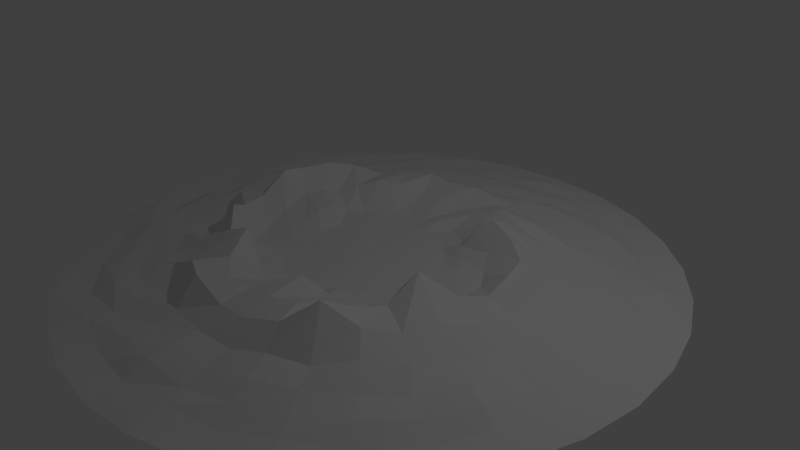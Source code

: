 # Source: krater.blend  (saved by Blender 2.71.0; exported with 4.5.12 LTS)
import bpy
from mathutils import Matrix  # noqa: F401  (used for matrix-valued properties, if any)

bpy.ops.wm.read_factory_settings(use_empty=True)
scene = bpy.context.scene
scene.name = 'Scene'

# ---- collections
col_collection_1 = bpy.data.collections.new('Collection 1'); scene.collection.children.link(col_collection_1)

# ---- world
world_world = bpy.data.worlds.new('World'); scene.world = world_world
world_world.color = (0.05088, 0.05088, 0.05088)
world_world.use_sun_shadow = False
world_world.sun_shadow_jitter_overblur = 0.0
world_world.cycles.sampling_method = 'MANUAL'
world_world.cycles.sample_map_resolution = 256

# ---- cameras
cam_camera = bpy.data.cameras.new('Camera')
cam_camera.clip_end = 100.0
cam_camera.lens = 35.0
cam_camera.sensor_width = 32.0
cam_camera.sensor_height = 18.0
cam_camera.ortho_scale = 7.314
cam_camera.dof.focus_distance = 0.0
cam_camera.dof.aperture_fstop = 128.0

# ---- lights
light_lamp = bpy.data.lights.new('Lamp', 'POINT')
light_lamp.transmission_factor = 0.0
light_lamp.cutoff_distance = 30.0
light_lamp.energy = 100.0
light_lamp.shadow_buffer_clip_start = 1.001
light_lamp.shadow_soft_size = 0.1
light_lamp.shadow_maximum_resolution = 0.006
light_lamp.use_absolute_resolution = True
light_lamp.cycles.use_multiple_importance_sampling = False

# ---- meshes
me_circle = bpy.data.meshes.new('Circle')
me_circle.from_pydata([(-0.002458, 0.9983, -0.02309), (-0.1975, 0.979, -0.0394), (-0.3851, 0.9221, -0.05083), (-0.558, 0.8297, -0.03115), (-0.7096, 0.7054, -0.05056), (-0.8339, 0.5538, -0.05484), (-0.9263, 0.3809, -0.04684), (-0.9832, 0.1934, -0.02915), (-1.002, -0.001735, -0.04786), (-0.9832, -0.1968, -0.05513), (-0.9263, -0.3844, -0.02506), (-0.8339, -0.5573, -0.04117), (-0.7095, -0.7089, -0.04251), (-0.558, -0.8332, -0.05458), (-0.3851, -0.9256, -0.03526), (-0.1975, -0.9825, -0.04694), (-0.002452, -1.002, -0.05573), (0.1926, -0.9825, -0.03487), (0.3802, -0.9256, -0.05189), (0.5531, -0.8332, -0.033), (0.7047, -0.7088, -0.05457), (0.829, -0.5573, -0.05613), (0.9214, -0.3844, -0.0429), (0.9783, -0.1968, -0.03126), (0.9975, -0.001737, -0.02378), (0.9784, 0.1933, -0.03142), (0.9214, 0.3809, -0.0372), (0.829, 0.5538, -0.02685), (0.7046, 0.7054, -0.05293), (0.5531, 0.8297, -0.05284), (0.3802, 0.9221, -0.04676), (0.1926, 0.979, -0.03922), (-0.0008063, 0.9161, -0.02861), (-0.1806, 0.8978, -0.03202), (-0.3524, 0.8458, -0.03266), (-0.51, 0.7617, -0.02215), (-0.649, 0.6476, -0.01881), (-0.7634, 0.5084, -0.02403), (-0.8474, 0.3504, -0.01577), (-0.8993, 0.1786, -0.01358), (-0.9184, -0.001235, -0.03678), (-0.9001, -0.1796, -0.02048), (-0.8476, -0.3513, -0.01188), (-0.7629, -0.5098, -0.01359), (-0.6485, -0.6484, -0.02066), (-0.5096, -0.7624, -0.0118), (-0.3522, -0.8479, -0.03135), (-0.1801, -0.9, -0.01876), (-2.871e-05, -0.9167, -0.0123), (0.1776, -0.9, -0.02992), (0.3496, -0.8477, -0.02044), (0.5083, -0.7618, -0.01274), (0.6474, -0.6487, -0.01574), (0.7608, -0.5103, -0.02858), (0.8467, -0.3509, -0.01334), (0.8977, -0.1798, -0.03145), (0.9157, -0.0007136, -0.01157), (0.8979, 0.178, -0.02189), (0.8463, 0.3504, -0.01579), (0.7606, 0.5081, -0.03021), (0.6464, 0.6469, -0.03796), (0.5077, 0.761, -0.02161), (0.3493, 0.8458, -0.02968), (0.1784, 0.8987, -0.01962), (-0.0002272, 0.8381, -0.003949), (-0.1636, 0.8221, -0.004639), (-0.3212, 0.7741, -0.006988), (-0.4666, 0.6963, -0.01106), (-0.5936, 0.5921, -0.01281), (-0.6975, 0.4653, -0.006861), (-0.7744, 0.3208, -0.0005613), (-0.8226, 0.1632, -0.007763), (-0.8385, -0.0001937, -0.003897), (-0.8226, -0.1639, -0.006205), (-0.7746, -0.3209, -0.004852), (-0.697, -0.4657, -0.003273), (-0.5934, -0.5932, -0.01049), (-0.4646, -0.6926, -0.0069), (-0.3216, -0.775, -0.01226), (-0.1645, -0.8228, -0.01244), (-0.0001427, -0.8387, -0.0001455), (0.1632, -0.8224, -0.007495), (0.3192, -0.7717, 0.009982), (0.4642, -0.6941, 0.00929), (0.5901, -0.5902, 0.001243), (0.696, -0.4664, -0.01323), (0.7744, -0.3208, -0.0006803), (0.8211, -0.1643, -0.01585), (0.8381, -0.0001002, -0.002188), (0.8218, 0.1633, -0.007159), (0.7734, 0.32, -0.01395), (0.6959, 0.4649, -0.01311), (0.5905, 0.591, -0.01086), (0.4648, 0.6964, -0.01093), (0.3207, 0.7744, -0.002824), (0.1626, 0.8214, -0.01495), (-0.001546, 0.7342, -0.002531), (-0.1524, 0.7101, 0.002783), (-0.284, 0.6771, -0.001033), (-0.4091, 0.612, -0.001424), (-0.5206, 0.5205, -0.0009192), (-0.6129, 0.4092, 0.00118), (-0.6807, 0.2816, -0.002844), (-0.7225, 0.1448, -0.001114), (-0.7384, -4.27e-05, 0.006916), (-0.7257, -0.1446, 0.01342), (-0.6817, -0.2821, 0.01024), (-0.6137, -0.4097, 0.01099), (-0.5183, -0.5104, 0.01217), (-0.3995, -0.5842, 0.03175), (-0.2828, -0.6817, 0.0049), (-0.1449, -0.7266, 0.01736), (0.0001189, -0.7386, 0.01203), (0.1432, -0.7221, 0.004991), (0.278, -0.6733, 0.02916), (0.4071, -0.609, 0.01635), (0.5169, -0.5149, 0.04695), (0.6145, -0.4112, 0.03549), (0.6801, -0.2822, 0.004527), (0.7221, -0.1439, 0.0007527), (0.7361, -8.414e-05, -0.001343), (0.7217, 0.1434, -0.003584), (0.6799, 0.2815, -0.003095), (0.6, 0.3988, 0.006141), (0.4987, 0.502, 0.02982), (0.3973, 0.6027, 0.01426), (0.2825, 0.682, 0.01541), (0.1448, 0.7252, 0.02473), (-0.009004, 0.6334, 0.02637), (-0.2044, 0.5257, 0.05261), (-0.2472, 0.595, 0.01326), (-0.3572, 0.5346, 0.001055), (-0.4591, 0.4594, 0.02146), (-0.5403, 0.3612, 0.02713), (-0.6104, 0.2556, 0.04979), (-0.6483, 0.1385, 0.06957), (-0.6589, 0.001421, 0.05344), (-0.6493, -0.1258, 0.08187), (-0.5969, -0.2457, 0.02056), (-0.5348, -0.3533, 0.01567), (-0.4521, -0.4365, 0.05227), (-0.3606, -0.5345, 0.04562), (-0.2519, -0.5921, 0.1011), (-0.1251, -0.65, 0.1246), (0.002966, -0.6488, 0.06528), (0.1294, -0.6409, 0.07133), (0.2482, -0.5985, 0.09363), (0.3458, -0.5142, 0.1742), (0.4483, -0.4473, 0.09364), (0.5276, -0.3546, 0.0698), (0.5835, -0.2426, 0.07564), (0.6312, -0.1265, 0.04625), (0.6442, -0.0008546, 0.03269), (0.6306, 0.1254, 0.002274), (0.592, 0.2438, 0.01017), (0.5235, 0.3476, 0.01582), (0.4448, 0.4457, 0.02854), (0.3152, 0.498, 0.07025), (0.2448, 0.594, 0.03011), (0.1271, 0.6351, 0.0331), (-5.251e-05, 0.5472, 0.09168), (-0.1252, 0.5212, 0.0863), (-0.213, 0.5164, 0.09742), (-0.3079, 0.4667, 0.09234), (-0.3928, 0.3965, 0.0789), (-0.4679, 0.3175, 0.121), (-0.515, 0.2211, 0.1465), (-0.5371, 0.127, 0.1468), (-0.5433, 0.01777, 0.1636), (-0.5378, -0.1031, 0.09093), (-0.5124, -0.204, 0.09344), (-0.454, -0.2858, 0.1427), (-0.3804, -0.3547, 0.08853), (-0.2746, -0.3516, 0.134), (-0.2026, -0.4743, 0.09333), (-0.1075, -0.5374, 0.07085), (0.002253, -0.5382, 0.08097), (0.1076, -0.5337, 0.09257), (0.2073, -0.4951, 0.09824), (0.3047, -0.4544, 0.03821), (0.3796, -0.3754, 0.1017), (0.3856, -0.2848, 0.077), (0.3896, -0.1511, 0.1444), (0.5107, -0.09784, 0.08253), (0.5526, -0.001276, 0.05982), (0.5436, 0.1066, 0.08706), (0.5092, 0.2093, 0.09115), (0.4198, 0.2719, 0.1112), (0.2943, 0.3085, 0.1378), (0.2891, 0.4441, 0.07231), (0.1833, 0.4853, 0.08246), (0.1104, 0.5421, 0.05806), (0.0009584, 0.4518, 0.02412), (-0.08587, 0.4361, 0.05742), (-0.172, 0.4159, 0.0503), (-0.2394, 0.366, 0.09319), (-0.3072, 0.3089, 0.1052), (-0.371, 0.2459, 0.07905), (-0.4148, 0.1819, 0.05859), (-0.4382, 0.1197, 0.0786), (-0.4566, 0.04851, 0.07418), (-0.4469, -0.06305, 0.0479), (-0.4229, -0.175, 0.001169), (-0.3767, -0.2391, 0.01128), (-0.3118, -0.2925, 0.0395), (-0.2492, -0.3666, 0.03128), (-0.1609, -0.3801, 0.03532), (-0.0846, -0.4311, 0.03301), (-0.0006986, -0.4428, 0.04528), (0.08825, -0.3899, 0.1041), (0.1741, -0.3974, 0.05907), (0.2502, -0.373, 0.05228), (0.3227, -0.3218, 0.009967), (0.347, -0.2547, 0.02197), (0.332, -0.1762, 0.07044), (0.4271, -0.08526, 0.05737), (0.4564, -0.0007678, 0.01886), (0.4439, 0.08855, 0.01634), (0.3981, 0.1542, 0.02284), (0.3482, 0.2267, 0.05245), (0.2559, 0.2666, 0.08939), (0.2249, 0.3559, 0.0629), (0.1662, 0.4099, 0.04827), (0.08756, 0.4402, 0.04347), (-0.0001702, 0.3416, 0.02084), (-0.06715, 0.3375, 0.0006852), (-0.1316, 0.3178, 0.0005909), (-0.1905, 0.2855, 0.002708), (-0.2409, 0.2406, 0.0111), (-0.286, 0.1973, 0.01004), (-0.3175, 0.1433, 0.01879), (-0.3338, 0.08605, 0.05611), (-0.3417, 0.01924, 0.05701), (-0.337, -0.04827, 0.03225), (-0.318, -0.1228, 0.01255), (-0.2861, -0.1852, 0.008088), (-0.2393, -0.2319, 0.005375), (-0.187, -0.2743, 0.005552), (-0.1272, -0.3051, 0.006036), (-0.0658, -0.3337, 0.002789), (4.552e-08, -0.333, 0.01632), (0.06714, -0.3235, 0.002199), (0.1317, -0.3174, 0.02147), (0.1911, -0.2858, 0.006757), (0.2434, -0.2434, 0.0), (0.275, -0.1915, 0.002913), (0.3159, -0.1319, 0.002301), (0.3261, -0.06743, 0.00279), (0.344, -2.226e-05, 0.001416), (0.3372, 0.06685, 0.00684), (0.3101, 0.125, 0.01045), (0.2697, 0.1773, 0.01938), (0.2218, 0.2252, 0.032), (0.1797, 0.2762, 0.01285), (0.1266, 0.3134, 0.007299), (0.06714, 0.3375, 8.862e-05), (-7.375e-08, 0.2597, 0.0), (-0.05067, 0.2548, 0.0), (-0.0994, 0.24, 0.0), (-0.1443, 0.216, 0.0), (-0.1837, 0.1837, -9.858e-08), (-0.216, 0.1491, 0.006792), (-0.24, 0.1077, 0.01177), (-0.2548, 0.05701, 0.008984), (-0.2598, 0.007891, 0.01118), (-0.2548, -0.04119, 0.01345), (-0.24, -0.09869, 0.001011), (-0.216, -0.1404, 0.005494), (-0.1837, -0.1837, 0.0), (-0.1439, -0.2149, 0.0005206), (-0.0994, -0.24, 0.0), (-0.05067, -0.2548, 0.0), (1.089e-08, -0.2597, 0.003208), (0.05067, -0.2548, 0.003182), (0.0994, -0.24, 0.001149), (0.1443, -0.216, 0.0), (0.1837, -0.1837, 0.0), (0.216, -0.1443, 0.0), (0.24, -0.0994, 0.0), (0.2548, -0.05067, 0.0), (0.2597, 4.908e-07, 0.0), (0.2548, 0.05067, 0.0), (0.24, 0.0994, 0.0), (0.2158, 0.1442, 0.0001052), (0.1832, 0.1833, 0.0003557), (0.1443, 0.2159, 3.729e-05), (0.0994, 0.24, 0.0), (0.05067, 0.2548, 0.0), (-8.947e-08, 3.261e-07, 0.0), (-0.002562, 1.127, -0.0552), (-0.2227, 1.105, -0.0552), (-0.4344, 1.041, -0.0552), (-0.6295, 0.9366, -0.0552), (-0.8005, 0.7962, -0.0552), (-0.9408, 0.6252, -0.0552), (-1.045, 0.4301, -0.0552), (-1.109, 0.2184, -0.0552), (-1.131, -0.001695, -0.0552), (-1.109, -0.2218, -0.0552), (-1.045, -0.4335, -0.0552), (-0.9408, -0.6286, -0.0552), (-0.8005, -0.7996, -0.0552), (-0.6295, -0.9399, -0.0552), (-0.4344, -1.044, -0.0552), (-0.2227, -1.108, -0.0552), (-0.002562, -1.13, -0.0552), (0.2176, -1.108, -0.0552), (0.4293, -1.044, -0.0552), (0.6244, -0.9399, -0.0552), (0.7954, -0.7996, -0.0552), (0.9357, -0.6286, -0.0552), (1.04, -0.4335, -0.0552), (1.104, -0.2218, -0.0552), (1.126, -0.001694, -0.0552), (1.104, 0.2185, -0.0552), (1.04, 0.4301, -0.0552), (0.9357, 0.6252, -0.0552), (0.7954, 0.7962, -0.0552), (0.6244, 0.9366, -0.0552), (0.4293, 1.041, -0.0552), (0.2176, 1.105, -0.0552)], [], [(22, 23, 55, 54), (0, 1, 33, 32), (11, 12, 44, 43), (31, 0, 32, 63), (20, 21, 53, 52), (9, 10, 42, 41), (29, 30, 62, 61), (18, 19, 51, 50), (7, 8, 40, 39), (27, 28, 60, 59), (16, 17, 49, 48), (5, 6, 38, 37), (25, 26, 58, 57), (3, 4, 36, 35), (14, 15, 47, 46), (23, 24, 56, 55), (1, 2, 34, 33), (12, 13, 45, 44), (21, 22, 54, 53), (10, 11, 43, 42), (30, 31, 63, 62), (19, 20, 52, 51), (8, 9, 41, 40), (28, 29, 61, 60), (17, 18, 50, 49), (6, 7, 39, 38), (26, 27, 59, 58), (4, 5, 37, 36), (15, 16, 48, 47), (24, 25, 57, 56), (2, 3, 35, 34), (13, 14, 46, 45), (55, 56, 88, 87), (33, 34, 66, 65), (44, 45, 77, 76), (53, 54, 86, 85), (42, 43, 75, 74), (62, 63, 95, 94), (51, 52, 84, 83), (40, 41, 73, 72), (60, 61, 93, 92), (49, 50, 82, 81), (38, 39, 71, 70), (58, 59, 91, 90), (36, 37, 69, 68), (47, 48, 80, 79), (56, 57, 89, 88), (34, 35, 67, 66), (45, 46, 78, 77), (54, 55, 87, 86), (32, 33, 65, 64), (43, 44, 76, 75), (63, 32, 64, 95), (52, 53, 85, 84), (41, 42, 74, 73), (61, 62, 94, 93), (50, 51, 83, 82), (39, 40, 72, 71), (59, 60, 92, 91), (48, 49, 81, 80), (37, 38, 70, 69), (57, 58, 90, 89), (35, 36, 68, 67), (46, 47, 79, 78), (89, 90, 122, 121), (67, 68, 100, 99), (78, 79, 111, 110), (87, 88, 120, 119), (65, 66, 98, 97), (76, 77, 109, 108), (85, 86, 118, 117), (74, 75, 107, 106), (94, 95, 127, 126), (83, 84, 116, 115), (72, 73, 105, 104), (92, 93, 125, 124), (81, 82, 114, 113), (70, 71, 103, 102), (90, 91, 123, 122), (68, 69, 101, 100), (79, 80, 112, 111), (88, 89, 121, 120), (66, 67, 99, 98), (77, 78, 110, 109), (86, 87, 119, 118), (64, 65, 97, 96), (75, 76, 108, 107), (95, 64, 96, 127), (84, 85, 117, 116), (73, 74, 106, 105), (93, 94, 126, 125), (82, 83, 115, 114), (71, 72, 104, 103), (91, 92, 124, 123), (80, 81, 113, 112), (69, 70, 102, 101), (123, 124, 156, 155), (112, 113, 145, 144), (101, 102, 134, 133), (121, 122, 154, 153), (99, 100, 132, 131), (110, 111, 143, 142), (119, 120, 152, 151), (97, 98, 130, 129), (108, 109, 141, 140), (117, 118, 150, 149), (106, 107, 139, 138), (126, 127, 159, 158), (115, 116, 148, 147), (104, 105, 137, 136), (124, 125, 157, 156), (113, 114, 146, 145), (102, 103, 135, 134), (122, 123, 155, 154), (100, 101, 133, 132), (111, 112, 144, 143), (120, 121, 153, 152), (98, 99, 131, 130), (109, 110, 142, 141), (118, 119, 151, 150), (96, 97, 129, 128), (107, 108, 140, 139), (127, 96, 128, 159), (116, 117, 149, 148), (105, 106, 138, 137), (125, 126, 158, 157), (114, 115, 147, 146), (103, 104, 136, 135), (157, 158, 190, 189), (146, 147, 179, 178), (135, 136, 168, 167), (155, 156, 188, 187), (144, 145, 177, 176), (133, 134, 166, 165), (153, 154, 186, 185), (131, 132, 164, 163), (142, 143, 175, 174), (151, 152, 184, 183), (129, 130, 162, 161), (140, 141, 173, 172), (149, 150, 182, 181), (138, 139, 171, 170), (158, 159, 191, 190), (147, 148, 180, 179), (136, 137, 169, 168), (156, 157, 189, 188), (145, 146, 178, 177), (134, 135, 167, 166), (154, 155, 187, 186), (132, 133, 165, 164), (143, 144, 176, 175), (152, 153, 185, 184), (130, 131, 163, 162), (141, 142, 174, 173), (150, 151, 183, 182), (128, 129, 161, 160), (139, 140, 172, 171), (159, 128, 160, 191), (148, 149, 181, 180), (137, 138, 170, 169), (191, 160, 192, 223), (180, 181, 213, 212), (169, 170, 202, 201), (189, 190, 222, 221), (178, 179, 211, 210), (167, 168, 200, 199), (187, 188, 220, 219), (176, 177, 209, 208), (165, 166, 198, 197), (185, 186, 218, 217), (163, 164, 196, 195), (174, 175, 207, 206), (183, 184, 216, 215), (161, 162, 194, 193), (172, 173, 205, 204), (181, 182, 214, 213), (170, 171, 203, 202), (190, 191, 223, 222), (179, 180, 212, 211), (168, 169, 201, 200), (188, 189, 221, 220), (177, 178, 210, 209), (166, 167, 199, 198), (186, 187, 219, 218), (164, 165, 197, 196), (175, 176, 208, 207), (184, 185, 217, 216), (162, 163, 195, 194), (173, 174, 206, 205), (182, 183, 215, 214), (160, 161, 193, 192), (171, 172, 204, 203), (214, 215, 247, 246), (192, 193, 225, 224), (203, 204, 236, 235), (223, 192, 224, 255), (212, 213, 245, 244), (201, 202, 234, 233), (221, 222, 254, 253), (210, 211, 243, 242), (199, 200, 232, 231), (219, 220, 252, 251), (208, 209, 241, 240), (197, 198, 230, 229), (217, 218, 250, 249), (195, 196, 228, 227), (206, 207, 239, 238), (215, 216, 248, 247), (193, 194, 226, 225), (204, 205, 237, 236), (213, 214, 246, 245), (202, 203, 235, 234), (222, 223, 255, 254), (211, 212, 244, 243), (200, 201, 233, 232), (220, 221, 253, 252), (209, 210, 242, 241), (198, 199, 231, 230), (218, 219, 251, 250), (196, 197, 229, 228), (207, 208, 240, 239), (216, 217, 249, 248), (194, 195, 227, 226), (205, 206, 238, 237), (248, 249, 281, 280), (226, 227, 259, 258), (237, 238, 270, 269), (246, 247, 279, 278), (224, 225, 257, 256), (235, 236, 268, 267), (255, 224, 256, 287), (244, 245, 277, 276), (233, 234, 266, 265), (253, 254, 286, 285), (242, 243, 275, 274), (231, 232, 264, 263), (251, 252, 284, 283), (240, 241, 273, 272), (229, 230, 262, 261), (249, 250, 282, 281), (227, 228, 260, 259), (238, 239, 271, 270), (247, 248, 280, 279), (225, 226, 258, 257), (236, 237, 269, 268), (245, 246, 278, 277), (234, 235, 267, 266), (254, 255, 287, 286), (243, 244, 276, 275), (232, 233, 265, 264), (252, 253, 285, 284), (241, 242, 274, 273), (230, 231, 263, 262), (250, 251, 283, 282), (228, 229, 261, 260), (239, 240, 272, 271), (282, 283, 288), (260, 261, 288), (271, 272, 288), (280, 281, 288), (258, 259, 288), (269, 270, 288), (278, 279, 288), (256, 257, 288), (267, 268, 288), (287, 256, 288), (276, 277, 288), (265, 266, 288), (285, 286, 288), (274, 275, 288), (263, 264, 288), (283, 284, 288), (272, 273, 288), (261, 262, 288), (281, 282, 288), (259, 260, 288), (270, 271, 288), (279, 280, 288), (257, 258, 288), (268, 269, 288), (277, 278, 288), (266, 267, 288), (286, 287, 288), (275, 276, 288), (264, 265, 288), (284, 285, 288), (273, 274, 288), (262, 263, 288), (27, 26, 315, 316), (5, 4, 293, 294), (16, 15, 304, 305), (25, 24, 313, 314), (3, 2, 291, 292), (14, 13, 302, 303), (23, 22, 311, 312), (1, 0, 289, 290), (12, 11, 300, 301), (0, 31, 320, 289), (21, 20, 309, 310), (10, 9, 298, 299), (30, 29, 318, 319), (19, 18, 307, 308), (8, 7, 296, 297), (28, 27, 316, 317), (17, 16, 305, 306), (6, 5, 294, 295), (26, 25, 314, 315), (4, 3, 292, 293), (15, 14, 303, 304), (24, 23, 312, 313), (2, 1, 290, 291), (13, 12, 301, 302), (22, 21, 310, 311), (11, 10, 299, 300), (31, 30, 319, 320), (20, 19, 308, 309), (9, 8, 297, 298), (29, 28, 317, 318), (18, 17, 306, 307), (7, 6, 295, 296)])
me_circle.use_remesh_preserve_volume = False
me_circle.use_remesh_preserve_attributes = False
me_circle.use_mirror_vertex_groups = False
me_circle.update()

# ---- objects
ob_circle = bpy.data.objects.new('Circle', me_circle)
ob_lamp = bpy.data.objects.new('Lamp', light_lamp)
ob_camera = bpy.data.objects.new('Camera', cam_camera)

# ---- transforms, parenting, visibility, modifiers, constraints
ob_circle.location = (0.0, 0.0, 0.0)
ob_circle.scale = (3.526, 3.526, 3.526)
ob_circle.lineart.crease_threshold = 0.0
ob_lamp.location = (4.076, 1.005, 5.904)
ob_lamp.rotation_euler = (0.6503, 0.05522, 1.866)
ob_lamp.lock_rotations_4d = False
ob_lamp.empty_display_type = 'ARROWS'
ob_lamp.color = (0.0, 0.0, 0.0, 0.0)
ob_lamp.lineart.crease_threshold = 0.0
ob_camera.location = (7.481, -6.508, 5.344)
ob_camera.rotation_euler = (1.109, 0.01082, 0.8149)
ob_camera.lock_rotations_4d = False
ob_camera.empty_display_type = 'ARROWS'
ob_camera.color = (0.0, 0.0, 0.0, 0.0)
ob_camera.display_type = 'WIRE'
ob_camera.lineart.crease_threshold = 0.0

# ---- collection membership
col_collection_1.objects.link(ob_circle)
col_collection_1.objects.link(ob_lamp)
col_collection_1.objects.link(ob_camera)

# ---- scene / render settings (as saved in the file)
scene.camera = ob_camera
scene.frame_start = 1; scene.frame_end = 250; scene.frame_set(1)
scene.render.engine = 'BLENDER_EEVEE_NEXT'
scene.render.resolution_percentage = 50
scene.render.dither_intensity = 0.0
scene.cycles.use_denoising = False
scene.cycles.samples = 10
scene.cycles.sampling_pattern = 'TABULATED_SOBOL'
scene.cycles.light_sampling_threshold = 0.0
scene.cycles.use_adaptive_sampling = False
scene.cycles.use_light_tree = False
scene.cycles.blur_glossy = 0.0
scene.cycles.volume_bounces = 1
scene.cycles.pixel_filter_type = 'GAUSSIAN'
scene.cycles.sample_clamp_indirect = 0.0
scene.view_settings.view_transform = 'Standard'
bpy.context.view_layer.update()
